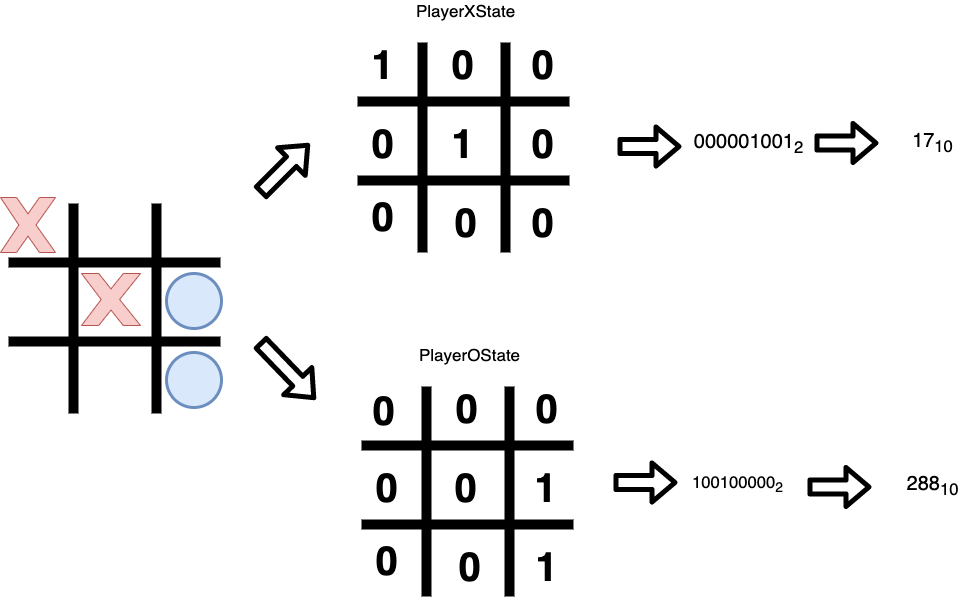

The diagram above was exported from draw.io. Its source (the exported page's mxGraphModel, read from the mxfile embedded in the PNG):
<mxGraphModel dx="946" dy="550" grid="0" gridSize="10" guides="1" tooltips="1" connect="1" arrows="1" fold="1" page="1" pageScale="1" pageWidth="1100" pageHeight="850" math="0" shadow="0">
  <root>
    <mxCell id="0" />
    <mxCell id="1" parent="0" />
    <mxCell id="EVsXZZmT35kR66YgLl18-6" value="" style="endArrow=none;html=1;strokeWidth=10;" parent="1" edge="1">
      <mxGeometry width="50" height="50" relative="1" as="geometry">
        <mxPoint x="239" y="513" as="sourcePoint" />
        <mxPoint x="239" y="303" as="targetPoint" />
      </mxGeometry>
    </mxCell>
    <mxCell id="EVsXZZmT35kR66YgLl18-8" value="" style="endArrow=none;html=1;strokeWidth=10;" parent="1" edge="1">
      <mxGeometry width="50" height="50" relative="1" as="geometry">
        <mxPoint x="156" y="513" as="sourcePoint" />
        <mxPoint x="156" y="303" as="targetPoint" />
      </mxGeometry>
    </mxCell>
    <mxCell id="EVsXZZmT35kR66YgLl18-9" value="" style="endArrow=none;html=1;strokeWidth=10;" parent="1" edge="1">
      <mxGeometry width="50" height="50" relative="1" as="geometry">
        <mxPoint x="303" y="362" as="sourcePoint" />
        <mxPoint x="91" y="362" as="targetPoint" />
      </mxGeometry>
    </mxCell>
    <mxCell id="EVsXZZmT35kR66YgLl18-10" value="" style="endArrow=none;html=1;strokeWidth=10;" parent="1" edge="1">
      <mxGeometry width="50" height="50" relative="1" as="geometry">
        <mxPoint x="303" y="441" as="sourcePoint" />
        <mxPoint x="91" y="441" as="targetPoint" />
      </mxGeometry>
    </mxCell>
    <mxCell id="EVsXZZmT35kR66YgLl18-11" value="" style="verticalLabelPosition=bottom;verticalAlign=top;html=1;shape=mxgraph.basic.x;fillColor=#f8cecc;strokeColor=#b85450;" parent="1" vertex="1">
      <mxGeometry x="83" y="297" width="55" height="55" as="geometry" />
    </mxCell>
    <mxCell id="EVsXZZmT35kR66YgLl18-12" value="" style="verticalLabelPosition=bottom;verticalAlign=top;html=1;shape=mxgraph.basic.x;fillColor=#f8cecc;strokeColor=#b85450;" parent="1" vertex="1">
      <mxGeometry x="164" y="373" width="59" height="52" as="geometry" />
    </mxCell>
    <mxCell id="EVsXZZmT35kR66YgLl18-14" value="" style="ellipse;whiteSpace=wrap;html=1;aspect=fixed;strokeWidth=3;fillColor=#dae8fc;strokeColor=#6c8ebf;" parent="1" vertex="1">
      <mxGeometry x="249" y="452" width="55" height="55" as="geometry" />
    </mxCell>
    <mxCell id="EVsXZZmT35kR66YgLl18-15" value="" style="ellipse;whiteSpace=wrap;html=1;aspect=fixed;strokeWidth=3;fillColor=#dae8fc;strokeColor=#6c8ebf;" parent="1" vertex="1">
      <mxGeometry x="249" y="373" width="55" height="55" as="geometry" />
    </mxCell>
    <mxCell id="EVsXZZmT35kR66YgLl18-21" value="" style="endArrow=none;html=1;strokeWidth=10;" parent="1" edge="1">
      <mxGeometry width="50" height="50" relative="1" as="geometry">
        <mxPoint x="588" y="352" as="sourcePoint" />
        <mxPoint x="588" y="142" as="targetPoint" />
      </mxGeometry>
    </mxCell>
    <mxCell id="EVsXZZmT35kR66YgLl18-22" value="" style="endArrow=none;html=1;strokeWidth=10;" parent="1" edge="1">
      <mxGeometry width="50" height="50" relative="1" as="geometry">
        <mxPoint x="505" y="352" as="sourcePoint" />
        <mxPoint x="505" y="142" as="targetPoint" />
      </mxGeometry>
    </mxCell>
    <mxCell id="EVsXZZmT35kR66YgLl18-23" value="" style="endArrow=none;html=1;strokeWidth=10;" parent="1" edge="1">
      <mxGeometry width="50" height="50" relative="1" as="geometry">
        <mxPoint x="652" y="201" as="sourcePoint" />
        <mxPoint x="440" y="201" as="targetPoint" />
      </mxGeometry>
    </mxCell>
    <mxCell id="EVsXZZmT35kR66YgLl18-24" value="" style="endArrow=none;html=1;strokeWidth=10;" parent="1" edge="1">
      <mxGeometry width="50" height="50" relative="1" as="geometry">
        <mxPoint x="652" y="280" as="sourcePoint" />
        <mxPoint x="440" y="280" as="targetPoint" />
      </mxGeometry>
    </mxCell>
    <mxCell id="EVsXZZmT35kR66YgLl18-29" value="&lt;b&gt;&lt;font style=&quot;font-size: 40px&quot;&gt;1&lt;/font&gt;&lt;/b&gt;" style="text;html=1;align=center;verticalAlign=middle;resizable=0;points=[];autosize=1;strokeColor=none;" parent="1" vertex="1">
      <mxGeometry x="449" y="150" width="32" height="28" as="geometry" />
    </mxCell>
    <mxCell id="EVsXZZmT35kR66YgLl18-30" value="&lt;b&gt;&lt;font style=&quot;font-size: 40px&quot;&gt;1&lt;/font&gt;&lt;/b&gt;" style="text;html=1;align=center;verticalAlign=middle;resizable=0;points=[];autosize=1;strokeColor=none;" parent="1" vertex="1">
      <mxGeometry x="529" y="229" width="32" height="28" as="geometry" />
    </mxCell>
    <mxCell id="EVsXZZmT35kR66YgLl18-31" value="&lt;font style=&quot;font-size: 17px&quot;&gt;PlayerXState&lt;/font&gt;" style="text;html=1;align=center;verticalAlign=middle;resizable=0;points=[];autosize=1;strokeColor=none;" parent="1" vertex="1">
      <mxGeometry x="493" y="100" width="109" height="20" as="geometry" />
    </mxCell>
    <mxCell id="EVsXZZmT35kR66YgLl18-32" value="&lt;b&gt;&lt;font style=&quot;font-size: 40px&quot;&gt;0&lt;/font&gt;&lt;/b&gt;" style="text;html=1;align=center;verticalAlign=middle;resizable=0;points=[];autosize=1;strokeColor=none;" parent="1" vertex="1">
      <mxGeometry x="529" y="150" width="32" height="28" as="geometry" />
    </mxCell>
    <mxCell id="EVsXZZmT35kR66YgLl18-33" value="&lt;b&gt;&lt;font style=&quot;font-size: 40px&quot;&gt;0&lt;/font&gt;&lt;/b&gt;" style="text;html=1;align=center;verticalAlign=middle;resizable=0;points=[];autosize=1;strokeColor=none;" parent="1" vertex="1">
      <mxGeometry x="609" y="150" width="32" height="28" as="geometry" />
    </mxCell>
    <mxCell id="EVsXZZmT35kR66YgLl18-34" value="&lt;b&gt;&lt;font style=&quot;font-size: 40px&quot;&gt;0&lt;/font&gt;&lt;/b&gt;" style="text;html=1;align=center;verticalAlign=middle;resizable=0;points=[];autosize=1;strokeColor=none;" parent="1" vertex="1">
      <mxGeometry x="609" y="229" width="32" height="28" as="geometry" />
    </mxCell>
    <mxCell id="EVsXZZmT35kR66YgLl18-35" value="&lt;b&gt;&lt;font style=&quot;font-size: 40px&quot;&gt;0&lt;/font&gt;&lt;/b&gt;" style="text;html=1;align=center;verticalAlign=middle;resizable=0;points=[];autosize=1;strokeColor=none;" parent="1" vertex="1">
      <mxGeometry x="449" y="229" width="32" height="28" as="geometry" />
    </mxCell>
    <mxCell id="EVsXZZmT35kR66YgLl18-36" value="&lt;b&gt;&lt;font style=&quot;font-size: 40px&quot;&gt;0&lt;/font&gt;&lt;/b&gt;" style="text;html=1;align=center;verticalAlign=middle;resizable=0;points=[];autosize=1;strokeColor=none;" parent="1" vertex="1">
      <mxGeometry x="449" y="302" width="32" height="28" as="geometry" />
    </mxCell>
    <mxCell id="EVsXZZmT35kR66YgLl18-37" value="&lt;b&gt;&lt;font style=&quot;font-size: 40px&quot;&gt;0&lt;/font&gt;&lt;/b&gt;" style="text;html=1;align=center;verticalAlign=middle;resizable=0;points=[];autosize=1;strokeColor=none;" parent="1" vertex="1">
      <mxGeometry x="531.5" y="308" width="32" height="28" as="geometry" />
    </mxCell>
    <mxCell id="EVsXZZmT35kR66YgLl18-38" value="&lt;b&gt;&lt;font style=&quot;font-size: 40px&quot;&gt;0&lt;/font&gt;&lt;/b&gt;" style="text;html=1;align=center;verticalAlign=middle;resizable=0;points=[];autosize=1;strokeColor=none;" parent="1" vertex="1">
      <mxGeometry x="609" y="308" width="32" height="28" as="geometry" />
    </mxCell>
    <mxCell id="EVsXZZmT35kR66YgLl18-39" value="" style="endArrow=none;html=1;strokeWidth=10;" parent="1" edge="1">
      <mxGeometry width="50" height="50" relative="1" as="geometry">
        <mxPoint x="592" y="696" as="sourcePoint" />
        <mxPoint x="592" y="486" as="targetPoint" />
      </mxGeometry>
    </mxCell>
    <mxCell id="EVsXZZmT35kR66YgLl18-40" value="" style="endArrow=none;html=1;strokeWidth=10;" parent="1" edge="1">
      <mxGeometry width="50" height="50" relative="1" as="geometry">
        <mxPoint x="509" y="696" as="sourcePoint" />
        <mxPoint x="509" y="486" as="targetPoint" />
      </mxGeometry>
    </mxCell>
    <mxCell id="EVsXZZmT35kR66YgLl18-41" value="" style="endArrow=none;html=1;strokeWidth=10;" parent="1" edge="1">
      <mxGeometry width="50" height="50" relative="1" as="geometry">
        <mxPoint x="656" y="545" as="sourcePoint" />
        <mxPoint x="444" y="545" as="targetPoint" />
      </mxGeometry>
    </mxCell>
    <mxCell id="EVsXZZmT35kR66YgLl18-42" value="" style="endArrow=none;html=1;strokeWidth=10;" parent="1" edge="1">
      <mxGeometry width="50" height="50" relative="1" as="geometry">
        <mxPoint x="656" y="624" as="sourcePoint" />
        <mxPoint x="444" y="624" as="targetPoint" />
      </mxGeometry>
    </mxCell>
    <mxCell id="EVsXZZmT35kR66YgLl18-43" value="&lt;b&gt;&lt;font style=&quot;font-size: 40px&quot;&gt;1&lt;/font&gt;&lt;/b&gt;" style="text;html=1;align=center;verticalAlign=middle;resizable=0;points=[];autosize=1;strokeColor=none;" parent="1" vertex="1">
      <mxGeometry x="613" y="652" width="32" height="28" as="geometry" />
    </mxCell>
    <mxCell id="EVsXZZmT35kR66YgLl18-44" value="&lt;b&gt;&lt;font style=&quot;font-size: 40px&quot;&gt;1&lt;/font&gt;&lt;/b&gt;" style="text;html=1;align=center;verticalAlign=middle;resizable=0;points=[];autosize=1;strokeColor=none;" parent="1" vertex="1">
      <mxGeometry x="611.5" y="573" width="32" height="28" as="geometry" />
    </mxCell>
    <mxCell id="EVsXZZmT35kR66YgLl18-45" value="&lt;font style=&quot;font-size: 17px&quot;&gt;PlayerOState&lt;/font&gt;" style="text;html=1;align=center;verticalAlign=middle;resizable=0;points=[];autosize=1;strokeColor=none;" parent="1" vertex="1">
      <mxGeometry x="496" y="444" width="111" height="20" as="geometry" />
    </mxCell>
    <mxCell id="EVsXZZmT35kR66YgLl18-46" value="&lt;b&gt;&lt;font style=&quot;font-size: 40px&quot;&gt;0&lt;/font&gt;&lt;/b&gt;" style="text;html=1;align=center;verticalAlign=middle;resizable=0;points=[];autosize=1;strokeColor=none;" parent="1" vertex="1">
      <mxGeometry x="533" y="494" width="32" height="28" as="geometry" />
    </mxCell>
    <mxCell id="EVsXZZmT35kR66YgLl18-47" value="&lt;b&gt;&lt;font style=&quot;font-size: 40px&quot;&gt;0&lt;/font&gt;&lt;/b&gt;" style="text;html=1;align=center;verticalAlign=middle;resizable=0;points=[];autosize=1;strokeColor=none;" parent="1" vertex="1">
      <mxGeometry x="613" y="494" width="32" height="28" as="geometry" />
    </mxCell>
    <mxCell id="EVsXZZmT35kR66YgLl18-48" value="&lt;b&gt;&lt;font style=&quot;font-size: 40px&quot;&gt;0&lt;/font&gt;&lt;/b&gt;" style="text;html=1;align=center;verticalAlign=middle;resizable=0;points=[];autosize=1;strokeColor=none;" parent="1" vertex="1">
      <mxGeometry x="531.5" y="573" width="32" height="28" as="geometry" />
    </mxCell>
    <mxCell id="EVsXZZmT35kR66YgLl18-49" value="&lt;b&gt;&lt;font style=&quot;font-size: 40px&quot;&gt;0&lt;/font&gt;&lt;/b&gt;" style="text;html=1;align=center;verticalAlign=middle;resizable=0;points=[];autosize=1;strokeColor=none;" parent="1" vertex="1">
      <mxGeometry x="453" y="573" width="32" height="28" as="geometry" />
    </mxCell>
    <mxCell id="EVsXZZmT35kR66YgLl18-50" value="&lt;b&gt;&lt;font style=&quot;font-size: 40px&quot;&gt;0&lt;/font&gt;&lt;/b&gt;" style="text;html=1;align=center;verticalAlign=middle;resizable=0;points=[];autosize=1;strokeColor=none;" parent="1" vertex="1">
      <mxGeometry x="453" y="646" width="32" height="28" as="geometry" />
    </mxCell>
    <mxCell id="EVsXZZmT35kR66YgLl18-51" value="&lt;b&gt;&lt;font style=&quot;font-size: 40px&quot;&gt;0&lt;/font&gt;&lt;/b&gt;" style="text;html=1;align=center;verticalAlign=middle;resizable=0;points=[];autosize=1;strokeColor=none;" parent="1" vertex="1">
      <mxGeometry x="535.5" y="652" width="32" height="28" as="geometry" />
    </mxCell>
    <mxCell id="EVsXZZmT35kR66YgLl18-52" value="&lt;b&gt;&lt;font style=&quot;font-size: 40px&quot;&gt;0&lt;/font&gt;&lt;/b&gt;" style="text;html=1;align=center;verticalAlign=middle;resizable=0;points=[];autosize=1;strokeColor=none;" parent="1" vertex="1">
      <mxGeometry x="449.5" y="496" width="32" height="28" as="geometry" />
    </mxCell>
    <mxCell id="EVsXZZmT35kR66YgLl18-53" value="" style="shape=flexArrow;endArrow=classic;html=1;strokeWidth=5;" parent="1" edge="1">
      <mxGeometry width="50" height="50" relative="1" as="geometry">
        <mxPoint x="342" y="293" as="sourcePoint" />
        <mxPoint x="392" y="243" as="targetPoint" />
      </mxGeometry>
    </mxCell>
    <mxCell id="EVsXZZmT35kR66YgLl18-54" value="" style="shape=flexArrow;endArrow=classic;html=1;strokeWidth=5;" parent="1" edge="1">
      <mxGeometry width="50" height="50" relative="1" as="geometry">
        <mxPoint x="342" y="441" as="sourcePoint" />
        <mxPoint x="398" y="499" as="targetPoint" />
      </mxGeometry>
    </mxCell>
    <mxCell id="EVsXZZmT35kR66YgLl18-55" value="" style="shape=flexArrow;endArrow=classic;html=1;strokeWidth=5;" parent="1" edge="1">
      <mxGeometry width="50" height="50" relative="1" as="geometry">
        <mxPoint x="700" y="246" as="sourcePoint" />
        <mxPoint x="764" y="246" as="targetPoint" />
      </mxGeometry>
    </mxCell>
    <mxCell id="EVsXZZmT35kR66YgLl18-56" value="" style="shape=flexArrow;endArrow=classic;html=1;strokeWidth=5;" parent="1" edge="1">
      <mxGeometry width="50" height="50" relative="1" as="geometry">
        <mxPoint x="897" y="242.5" as="sourcePoint" />
        <mxPoint x="961" y="242.5" as="targetPoint" />
      </mxGeometry>
    </mxCell>
    <mxCell id="EVsXZZmT35kR66YgLl18-57" value="" style="shape=flexArrow;endArrow=classic;html=1;strokeWidth=5;" parent="1" edge="1">
      <mxGeometry width="50" height="50" relative="1" as="geometry">
        <mxPoint x="696" y="582" as="sourcePoint" />
        <mxPoint x="760" y="582" as="targetPoint" />
      </mxGeometry>
    </mxCell>
    <mxCell id="EVsXZZmT35kR66YgLl18-58" value="" style="shape=flexArrow;endArrow=classic;html=1;strokeWidth=5;" parent="1" edge="1">
      <mxGeometry width="50" height="50" relative="1" as="geometry">
        <mxPoint x="890" y="586.5" as="sourcePoint" />
        <mxPoint x="954" y="586.5" as="targetPoint" />
      </mxGeometry>
    </mxCell>
    <mxCell id="EVsXZZmT35kR66YgLl18-59" value="&lt;font style=&quot;font-size: 20px&quot;&gt;000001001&lt;sub&gt;2&lt;/sub&gt;&lt;/font&gt;" style="text;html=1;align=center;verticalAlign=middle;resizable=0;points=[];autosize=1;strokeColor=none;" parent="1" vertex="1">
      <mxGeometry x="771" y="231.5" width="119" height="23" as="geometry" />
    </mxCell>
    <mxCell id="EVsXZZmT35kR66YgLl18-60" value="&lt;span style=&quot;font-size: 16.6667px&quot;&gt;100100000&lt;sub&gt;2&lt;/sub&gt;&lt;/span&gt;" style="text;html=1;align=center;verticalAlign=middle;resizable=0;points=[];autosize=1;strokeColor=none;" parent="1" vertex="1">
      <mxGeometry x="769" y="571" width="101" height="23" as="geometry" />
    </mxCell>
    <mxCell id="EVsXZZmT35kR66YgLl18-61" value="&lt;span style=&quot;font-size: 20px&quot;&gt;17&lt;sub&gt;10&lt;/sub&gt;&lt;/span&gt;" style="text;html=1;align=center;verticalAlign=middle;resizable=0;points=[];autosize=1;strokeColor=none;" parent="1" vertex="1">
      <mxGeometry x="989" y="230" width="51" height="23" as="geometry" />
    </mxCell>
    <mxCell id="EVsXZZmT35kR66YgLl18-62" value="&lt;span style=&quot;font-size: 20px&quot;&gt;288&lt;sub&gt;10&lt;/sub&gt;&lt;/span&gt;" style="text;html=1;align=center;verticalAlign=middle;resizable=0;points=[];autosize=1;strokeColor=none;" parent="1" vertex="1">
      <mxGeometry x="983.5" y="573" width="62" height="23" as="geometry" />
    </mxCell>
  </root>
</mxGraphModel>